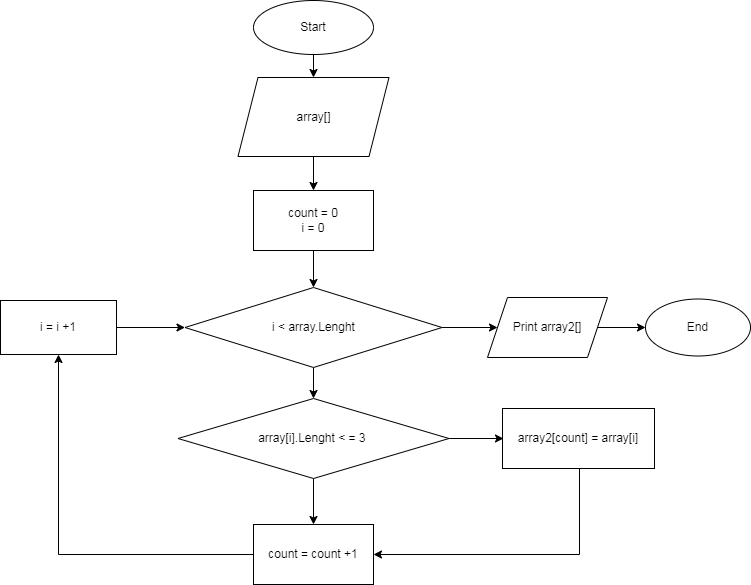

The diagram above was exported from draw.io. Its source (the exported page's mxGraphModel, read from the mxfile embedded in the PNG):
<mxGraphModel dx="1422" dy="795" grid="0" gridSize="10" guides="1" tooltips="1" connect="1" arrows="1" fold="1" page="1" pageScale="1" pageWidth="827" pageHeight="1169" math="0" shadow="0">
  <root>
    <mxCell id="0" />
    <mxCell id="1" parent="0" />
    <mxCell id="sXi2rAK3cnP0JOexV7wN-6" value="" style="edgeStyle=orthogonalEdgeStyle;rounded=0;orthogonalLoop=1;jettySize=auto;html=1;" edge="1" parent="1" source="sXi2rAK3cnP0JOexV7wN-1" target="sXi2rAK3cnP0JOexV7wN-3">
      <mxGeometry relative="1" as="geometry" />
    </mxCell>
    <mxCell id="sXi2rAK3cnP0JOexV7wN-1" value="Start" style="ellipse;whiteSpace=wrap;html=1;" vertex="1" parent="1">
      <mxGeometry x="311" y="55" width="120" height="54" as="geometry" />
    </mxCell>
    <mxCell id="sXi2rAK3cnP0JOexV7wN-7" value="" style="edgeStyle=orthogonalEdgeStyle;rounded=0;orthogonalLoop=1;jettySize=auto;html=1;" edge="1" parent="1" source="sXi2rAK3cnP0JOexV7wN-3" target="sXi2rAK3cnP0JOexV7wN-4">
      <mxGeometry relative="1" as="geometry" />
    </mxCell>
    <mxCell id="sXi2rAK3cnP0JOexV7wN-3" value="array[]" style="shape=parallelogram;perimeter=parallelogramPerimeter;whiteSpace=wrap;html=1;fixedSize=1;" vertex="1" parent="1">
      <mxGeometry x="295.5" y="132" width="151" height="79" as="geometry" />
    </mxCell>
    <mxCell id="sXi2rAK3cnP0JOexV7wN-8" value="" style="edgeStyle=orthogonalEdgeStyle;rounded=0;orthogonalLoop=1;jettySize=auto;html=1;" edge="1" parent="1" source="sXi2rAK3cnP0JOexV7wN-4" target="sXi2rAK3cnP0JOexV7wN-5">
      <mxGeometry relative="1" as="geometry" />
    </mxCell>
    <mxCell id="sXi2rAK3cnP0JOexV7wN-4" value="count = 0&lt;br&gt;i = 0" style="rounded=0;whiteSpace=wrap;html=1;" vertex="1" parent="1">
      <mxGeometry x="311" y="245" width="120" height="60" as="geometry" />
    </mxCell>
    <mxCell id="sXi2rAK3cnP0JOexV7wN-11" value="" style="edgeStyle=orthogonalEdgeStyle;rounded=0;orthogonalLoop=1;jettySize=auto;html=1;" edge="1" parent="1" source="sXi2rAK3cnP0JOexV7wN-5" target="sXi2rAK3cnP0JOexV7wN-9">
      <mxGeometry relative="1" as="geometry" />
    </mxCell>
    <mxCell id="sXi2rAK3cnP0JOexV7wN-22" value="" style="edgeStyle=orthogonalEdgeStyle;rounded=0;orthogonalLoop=1;jettySize=auto;html=1;" edge="1" parent="1" source="sXi2rAK3cnP0JOexV7wN-5" target="sXi2rAK3cnP0JOexV7wN-20">
      <mxGeometry relative="1" as="geometry" />
    </mxCell>
    <mxCell id="sXi2rAK3cnP0JOexV7wN-5" value="i &amp;lt; array.Lenght" style="rhombus;whiteSpace=wrap;html=1;" vertex="1" parent="1">
      <mxGeometry x="242.5" y="342" width="257" height="80" as="geometry" />
    </mxCell>
    <mxCell id="sXi2rAK3cnP0JOexV7wN-13" value="" style="edgeStyle=orthogonalEdgeStyle;rounded=0;orthogonalLoop=1;jettySize=auto;html=1;" edge="1" parent="1" source="sXi2rAK3cnP0JOexV7wN-9">
      <mxGeometry relative="1" as="geometry">
        <mxPoint x="561" y="493" as="targetPoint" />
      </mxGeometry>
    </mxCell>
    <mxCell id="sXi2rAK3cnP0JOexV7wN-15" value="" style="edgeStyle=orthogonalEdgeStyle;rounded=0;orthogonalLoop=1;jettySize=auto;html=1;" edge="1" parent="1" source="sXi2rAK3cnP0JOexV7wN-9" target="sXi2rAK3cnP0JOexV7wN-14">
      <mxGeometry relative="1" as="geometry" />
    </mxCell>
    <mxCell id="sXi2rAK3cnP0JOexV7wN-9" value="array[i].Lenght &amp;lt; = 3&amp;nbsp;" style="rhombus;whiteSpace=wrap;html=1;" vertex="1" parent="1">
      <mxGeometry x="235.5" y="453" width="271" height="80" as="geometry" />
    </mxCell>
    <mxCell id="sXi2rAK3cnP0JOexV7wN-16" style="edgeStyle=orthogonalEdgeStyle;rounded=0;orthogonalLoop=1;jettySize=auto;html=1;entryX=1;entryY=0.5;entryDx=0;entryDy=0;" edge="1" parent="1" target="sXi2rAK3cnP0JOexV7wN-14">
      <mxGeometry relative="1" as="geometry">
        <mxPoint x="637" y="523" as="sourcePoint" />
        <Array as="points">
          <mxPoint x="637" y="609" />
        </Array>
      </mxGeometry>
    </mxCell>
    <mxCell id="sXi2rAK3cnP0JOexV7wN-12" value="array2[count] = array[i]" style="rounded=0;whiteSpace=wrap;html=1;" vertex="1" parent="1">
      <mxGeometry x="560" y="463" width="152" height="60" as="geometry" />
    </mxCell>
    <mxCell id="sXi2rAK3cnP0JOexV7wN-18" style="edgeStyle=orthogonalEdgeStyle;rounded=0;orthogonalLoop=1;jettySize=auto;html=1;entryX=0.5;entryY=1;entryDx=0;entryDy=0;" edge="1" parent="1" source="sXi2rAK3cnP0JOexV7wN-14" target="sXi2rAK3cnP0JOexV7wN-17">
      <mxGeometry relative="1" as="geometry" />
    </mxCell>
    <mxCell id="sXi2rAK3cnP0JOexV7wN-14" value="count = count +1" style="rounded=0;whiteSpace=wrap;html=1;" vertex="1" parent="1">
      <mxGeometry x="311" y="579" width="120" height="60" as="geometry" />
    </mxCell>
    <mxCell id="sXi2rAK3cnP0JOexV7wN-19" style="edgeStyle=orthogonalEdgeStyle;rounded=0;orthogonalLoop=1;jettySize=auto;html=1;entryX=0;entryY=0.5;entryDx=0;entryDy=0;" edge="1" parent="1" source="sXi2rAK3cnP0JOexV7wN-17" target="sXi2rAK3cnP0JOexV7wN-5">
      <mxGeometry relative="1" as="geometry" />
    </mxCell>
    <mxCell id="sXi2rAK3cnP0JOexV7wN-17" value="i = i +1" style="rounded=0;whiteSpace=wrap;html=1;" vertex="1" parent="1">
      <mxGeometry x="58" y="355" width="116" height="54" as="geometry" />
    </mxCell>
    <mxCell id="sXi2rAK3cnP0JOexV7wN-23" value="" style="edgeStyle=orthogonalEdgeStyle;rounded=0;orthogonalLoop=1;jettySize=auto;html=1;" edge="1" parent="1" source="sXi2rAK3cnP0JOexV7wN-20" target="sXi2rAK3cnP0JOexV7wN-21">
      <mxGeometry relative="1" as="geometry" />
    </mxCell>
    <mxCell id="sXi2rAK3cnP0JOexV7wN-20" value="Print array2[]" style="shape=parallelogram;perimeter=parallelogramPerimeter;whiteSpace=wrap;html=1;fixedSize=1;" vertex="1" parent="1">
      <mxGeometry x="545" y="352" width="120" height="60" as="geometry" />
    </mxCell>
    <mxCell id="sXi2rAK3cnP0JOexV7wN-21" value="End" style="ellipse;whiteSpace=wrap;html=1;" vertex="1" parent="1">
      <mxGeometry x="703" y="353.5" width="105" height="57" as="geometry" />
    </mxCell>
  </root>
</mxGraphModel>